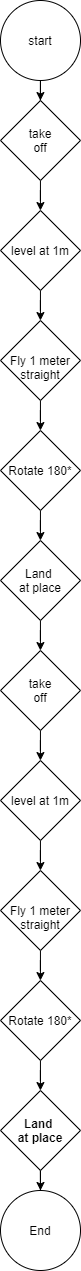

The diagram above was exported from draw.io. Its source (the exported page's mxGraphModel, read from the mxfile embedded in the PNG):
<mxGraphModel dx="1205" dy="696" grid="1" gridSize="10" guides="1" tooltips="1" connect="1" arrows="1" fold="1" page="1" pageScale="1" pageWidth="827" pageHeight="1169" math="0" shadow="0">
  <root>
    <mxCell id="0" />
    <mxCell id="1" parent="0" />
    <mxCell id="zGw09L1moxDsz5xkCMjM-11" value="" style="edgeStyle=orthogonalEdgeStyle;rounded=0;orthogonalLoop=1;jettySize=auto;html=1;" edge="1" parent="1" source="zGw09L1moxDsz5xkCMjM-1" target="zGw09L1moxDsz5xkCMjM-2">
      <mxGeometry relative="1" as="geometry" />
    </mxCell>
    <mxCell id="zGw09L1moxDsz5xkCMjM-1" value="start" style="ellipse;whiteSpace=wrap;html=1;aspect=fixed;" vertex="1" parent="1">
      <mxGeometry x="374" y="190" width="80" height="80" as="geometry" />
    </mxCell>
    <mxCell id="zGw09L1moxDsz5xkCMjM-4" value="" style="edgeStyle=orthogonalEdgeStyle;rounded=0;orthogonalLoop=1;jettySize=auto;html=1;" edge="1" parent="1" source="zGw09L1moxDsz5xkCMjM-2" target="zGw09L1moxDsz5xkCMjM-3">
      <mxGeometry relative="1" as="geometry" />
    </mxCell>
    <mxCell id="zGw09L1moxDsz5xkCMjM-2" value="take&lt;br&gt;off" style="rhombus;whiteSpace=wrap;html=1;" vertex="1" parent="1">
      <mxGeometry x="374" y="290" width="80" height="80" as="geometry" />
    </mxCell>
    <mxCell id="zGw09L1moxDsz5xkCMjM-6" value="" style="edgeStyle=orthogonalEdgeStyle;rounded=0;orthogonalLoop=1;jettySize=auto;html=1;" edge="1" parent="1" source="zGw09L1moxDsz5xkCMjM-3" target="zGw09L1moxDsz5xkCMjM-5">
      <mxGeometry relative="1" as="geometry" />
    </mxCell>
    <mxCell id="zGw09L1moxDsz5xkCMjM-3" value="level at 1m" style="rhombus;whiteSpace=wrap;html=1;" vertex="1" parent="1">
      <mxGeometry x="374" y="400" width="80" height="80" as="geometry" />
    </mxCell>
    <mxCell id="zGw09L1moxDsz5xkCMjM-8" value="" style="edgeStyle=orthogonalEdgeStyle;rounded=0;orthogonalLoop=1;jettySize=auto;html=1;" edge="1" parent="1" source="zGw09L1moxDsz5xkCMjM-5" target="zGw09L1moxDsz5xkCMjM-7">
      <mxGeometry relative="1" as="geometry" />
    </mxCell>
    <mxCell id="zGw09L1moxDsz5xkCMjM-5" value="&lt;br&gt;Fly 1 meter straight" style="rhombus;whiteSpace=wrap;html=1;" vertex="1" parent="1">
      <mxGeometry x="374" y="510" width="80" height="80" as="geometry" />
    </mxCell>
    <mxCell id="zGw09L1moxDsz5xkCMjM-10" value="" style="edgeStyle=orthogonalEdgeStyle;rounded=0;orthogonalLoop=1;jettySize=auto;html=1;" edge="1" parent="1" source="zGw09L1moxDsz5xkCMjM-7" target="zGw09L1moxDsz5xkCMjM-9">
      <mxGeometry relative="1" as="geometry" />
    </mxCell>
    <mxCell id="zGw09L1moxDsz5xkCMjM-7" value="Rotate 180*" style="rhombus;whiteSpace=wrap;html=1;" vertex="1" parent="1">
      <mxGeometry x="374" y="620" width="80" height="80" as="geometry" />
    </mxCell>
    <mxCell id="zGw09L1moxDsz5xkCMjM-21" value="" style="edgeStyle=orthogonalEdgeStyle;rounded=0;orthogonalLoop=1;jettySize=auto;html=1;" edge="1" parent="1" source="zGw09L1moxDsz5xkCMjM-9" target="zGw09L1moxDsz5xkCMjM-13">
      <mxGeometry relative="1" as="geometry" />
    </mxCell>
    <mxCell id="zGw09L1moxDsz5xkCMjM-9" value="Land &lt;br&gt;at place" style="rhombus;whiteSpace=wrap;html=1;" vertex="1" parent="1">
      <mxGeometry x="374" y="730" width="80" height="80" as="geometry" />
    </mxCell>
    <mxCell id="zGw09L1moxDsz5xkCMjM-12" value="" style="edgeStyle=orthogonalEdgeStyle;rounded=0;orthogonalLoop=1;jettySize=auto;html=1;" edge="1" parent="1" source="zGw09L1moxDsz5xkCMjM-13" target="zGw09L1moxDsz5xkCMjM-15">
      <mxGeometry relative="1" as="geometry" />
    </mxCell>
    <mxCell id="zGw09L1moxDsz5xkCMjM-13" value="take&lt;br&gt;off" style="rhombus;whiteSpace=wrap;html=1;" vertex="1" parent="1">
      <mxGeometry x="374" y="840" width="80" height="80" as="geometry" />
    </mxCell>
    <mxCell id="zGw09L1moxDsz5xkCMjM-14" value="" style="edgeStyle=orthogonalEdgeStyle;rounded=0;orthogonalLoop=1;jettySize=auto;html=1;" edge="1" parent="1" source="zGw09L1moxDsz5xkCMjM-15" target="zGw09L1moxDsz5xkCMjM-17">
      <mxGeometry relative="1" as="geometry" />
    </mxCell>
    <mxCell id="zGw09L1moxDsz5xkCMjM-15" value="level at 1m" style="rhombus;whiteSpace=wrap;html=1;" vertex="1" parent="1">
      <mxGeometry x="374" y="950" width="80" height="80" as="geometry" />
    </mxCell>
    <mxCell id="zGw09L1moxDsz5xkCMjM-16" value="" style="edgeStyle=orthogonalEdgeStyle;rounded=0;orthogonalLoop=1;jettySize=auto;html=1;" edge="1" parent="1" source="zGw09L1moxDsz5xkCMjM-17" target="zGw09L1moxDsz5xkCMjM-19">
      <mxGeometry relative="1" as="geometry" />
    </mxCell>
    <mxCell id="zGw09L1moxDsz5xkCMjM-17" value="&lt;br&gt;Fly 1 meter straight" style="rhombus;whiteSpace=wrap;html=1;" vertex="1" parent="1">
      <mxGeometry x="374" y="1060" width="80" height="80" as="geometry" />
    </mxCell>
    <mxCell id="zGw09L1moxDsz5xkCMjM-18" value="" style="edgeStyle=orthogonalEdgeStyle;rounded=0;orthogonalLoop=1;jettySize=auto;html=1;" edge="1" parent="1" source="zGw09L1moxDsz5xkCMjM-19" target="zGw09L1moxDsz5xkCMjM-20">
      <mxGeometry relative="1" as="geometry" />
    </mxCell>
    <mxCell id="zGw09L1moxDsz5xkCMjM-19" value="Rotate 180*" style="rhombus;whiteSpace=wrap;html=1;" vertex="1" parent="1">
      <mxGeometry x="374" y="1170" width="80" height="80" as="geometry" />
    </mxCell>
    <mxCell id="zGw09L1moxDsz5xkCMjM-25" value="" style="edgeStyle=orthogonalEdgeStyle;rounded=0;orthogonalLoop=1;jettySize=auto;html=1;" edge="1" parent="1" source="zGw09L1moxDsz5xkCMjM-20" target="zGw09L1moxDsz5xkCMjM-24">
      <mxGeometry relative="1" as="geometry" />
    </mxCell>
    <mxCell id="zGw09L1moxDsz5xkCMjM-20" value="&lt;b&gt;Land &lt;br&gt;at place&lt;/b&gt;" style="rhombus;whiteSpace=wrap;html=1;" vertex="1" parent="1">
      <mxGeometry x="374" y="1280" width="80" height="80" as="geometry" />
    </mxCell>
    <mxCell id="zGw09L1moxDsz5xkCMjM-24" value="End" style="ellipse;whiteSpace=wrap;html=1;aspect=fixed;" vertex="1" parent="1">
      <mxGeometry x="374" y="1380" width="80" height="80" as="geometry" />
    </mxCell>
  </root>
</mxGraphModel>